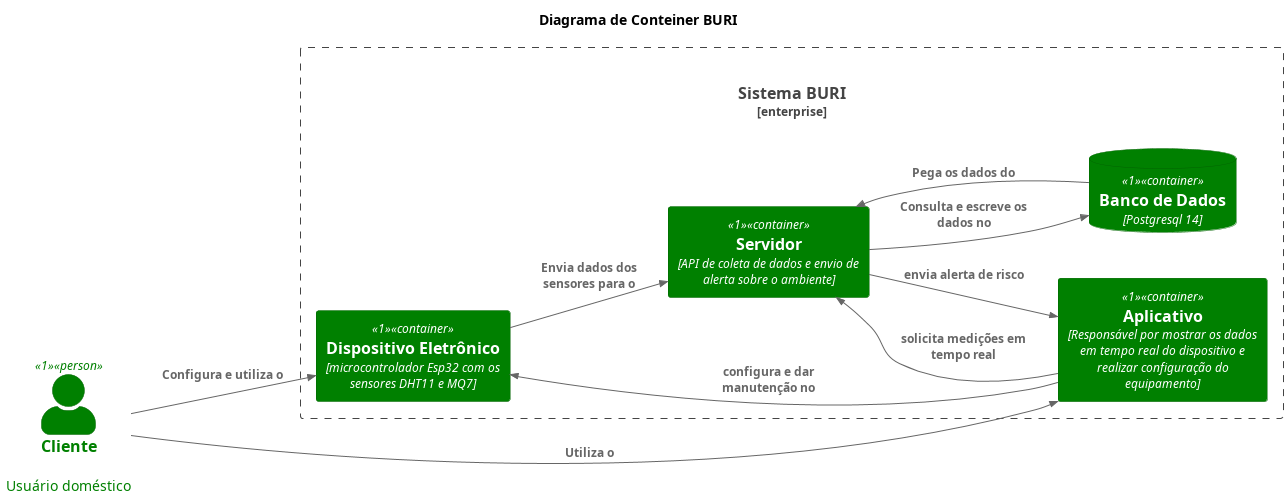

The diagram above was rendered by PlantUML. Its source (embedded in the PNG):
@startuml Ecopoints
!include https://raw.githubusercontent.com/plantuml-stdlib/C4-PlantUML/master/C4_Context.puml
!include https://raw.githubusercontent.com/plantuml-stdlib/C4-PlantUML/master/C4_Container.puml
!include https://raw.githubusercontent.com/plantuml-stdlib/C4-PlantUML/master/C4_Component.puml

SHOW_PERSON_PORTRAIT()
LAYOUT_LEFT_RIGHT()

title Diagrama de Conteiner BURI

AddElementTag("1", $bgColor="Green", $borderColor="DarkGreen", $fontColor="White")

Person(user_app, "Cliente" ,"Usuário doméstico", $tags="1")

Enterprise_Boundary(buri_system,"Sistema BURI"){
    Container(equipment,"Dispositivo Eletrônico","microcontrolador Esp32 com os sensores DHT11 e MQ7", $tags="1")
    Container(server,"Servidor","API de coleta de dados e envio de alerta sobre o ambiente", $tags="1")
    Container(app,"Aplicativo","Responsável por mostrar os dados em tempo real do dispositivo e realizar configuração do equipamento", $tags="1")
    ContainerDb(db, "Banco de Dados", "Postgresql 14", $tags="1")
}

Rel(server, db, "Consulta e escreve os dados no")
Rel(db, server, "Pega os dados do")
Rel(app,server,"solicita medições em tempo real")
Rel(equipment,server,"Envia dados dos sensores para o")
Rel(app,equipment,"configura e dar manutenção no")
Rel(server,app,"envia alerta de risco")
Rel(user_app,app,"Utiliza o")
Rel(user_app,equipment,"Configura e utiliza o")


@enduml